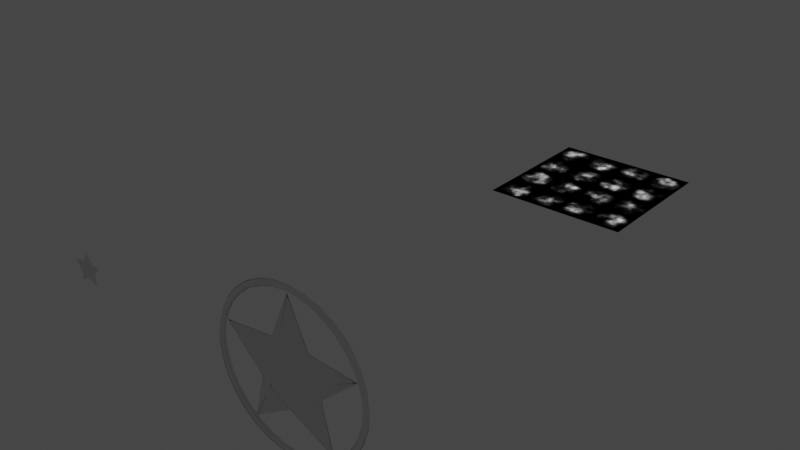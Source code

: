 # Source: Star_01.blend  (saved by Blender 2.81.16; exported with 4.5.12 LTS)
import bpy
from mathutils import Matrix  # noqa: F401  (used for matrix-valued properties, if any)

bpy.ops.wm.read_factory_settings(use_empty=True)
scene = bpy.context.scene
scene.name = 'Scene'

# ---- collections
col_collection = bpy.data.collections.new('Collection'); scene.collection.children.link(col_collection)
col_lp = bpy.data.collections.new('LP'); scene.collection.children.link(col_lp)

# ---- images (referenced by path relative to the original .blend; pixels are not part of the script)
import os
ASSET_DIR = os.environ.get("B2B_ASSET_DIR", "")  # directory of the original .blend (textures are referenced by path, not embedded)
HERE = os.path.dirname(os.path.abspath(__file__))  # packed textures are extracted next to this script under _unpacked/

def load_image(name, relpath, width, height, colorspace="sRGB"):
    """Load a texture the original file referenced (path relative to the .blend, or extracted next to this script)."""
    p = next((c for c in (os.path.join(HERE, relpath), os.path.join(ASSET_DIR, relpath)) if relpath and os.path.exists(c)), "")
    if p:
        img = bpy.data.images.load(p, check_existing=True)
        img.name = name
    else:  # same state as the original file: an image datablock whose file is absent (Cycles renders it pink)
        img = bpy.data.images.new(name, width, height)
        img.source = "FILE"
        img.filepath = "//" + (relpath or name)
    img.colorspace_settings.name = colorspace
    return img
img_star_normal = load_image('Star Normal', 'Star Normal.png', 1024, 1024, 'Non-Color')
img_smoke_alpha = load_image('Smoke Alpha', '', 2048, 2048, 'sRGB')

# ---- materials (node trees are filled in below, after node groups)
mat_star = bpy.data.materials.new('Star')
mat_smoke = bpy.data.materials.new('Smoke')
mat_smoke.surface_render_method = 'BLENDED'
mat_smoke.blend_method = 'BLEND'

# ---- material node trees
mat_star.use_nodes = True; mat_star.node_tree.nodes.clear()
_N = mat_star.node_tree.nodes; _L = mat_star.node_tree.links
n0 = _N.new('ShaderNodeOutputMaterial'); n0.name = 'Material Output'; n0.location = (300, 300)
n1 = _N.new('ShaderNodeNormalMap'); n1.name = 'Normal Map'; n1.location = (-214, 57)
n2 = _N.new('ShaderNodeBsdfPrincipled'); n2.name = 'Principled BSDF'; n2.location = (10, 300)
n2.distribution = 'GGX'
n2.subsurface_method = 'BURLEY'
n2.inputs[1].default_value = 1.0
n2.inputs[2].default_value = 0.1364
n2.inputs[3].default_value = 1.45
n2.inputs[27].default_value = (0.0, 0.0, 0.0, 1.0)
n2.inputs[28].default_value = 1.0
n3 = _N.new('ShaderNodeTexImage'); n3.name = 'Image Texture'; n3.location = (-567, 147)
n3.image = img_star_normal
_L.new(n2.outputs[0], n0.inputs[0])
_L.new(n3.outputs[0], n1.inputs[1])
n0.is_active_output = True
mat_smoke.use_nodes = True; mat_smoke.node_tree.nodes.clear()
_N = mat_smoke.node_tree.nodes; _L = mat_smoke.node_tree.links
n0 = _N.new('ShaderNodeTexNoise'); n0.name = 'Noise Texture'; n0.location = (-1602, 673)
n0.inputs[2].default_value = 20.0
n0.inputs[3].default_value = 8.0
n1 = _N.new('ShaderNodeTexNoise'); n1.name = 'Noise Texture.001'; n1.location = (-1583, 952)
n1.inputs[2].default_value = -8.0
n1.inputs[3].default_value = 16.0
n2 = _N.new('ShaderNodeGamma'); n2.name = 'Gamma'; n2.location = (-1363, 947)
n2.inputs[1].default_value = 4.12
n3 = _N.new('ShaderNodeBump'); n3.name = 'Bump'; n3.location = (582, 240)
n3.inputs[0].default_value = 0.25
n3.inputs[1].default_value = 1.0
n3.inputs[2].default_value = 1.0
n4 = _N.new('ShaderNodeOutputMaterial'); n4.name = 'Material Output'; n4.location = (1431, 408)
n5 = _N.new('ShaderNodeUVMap'); n5.name = 'UV Map.001'; n5.location = (-2971, 404)
n6 = _N.new('ShaderNodeMath'); n6.name = 'Math.002'; n6.location = (-2487, 278)
n6.operation = 'MULTIPLY'
n7 = _N.new('ShaderNodeMath'); n7.name = 'Math.003'; n7.location = (-2257, 289)
n7.operation = 'MODULO'
n7.inputs[1].default_value = 1.0
n8 = _N.new('ShaderNodeMath'); n8.name = 'Math'; n8.location = (-2492, 475)
n8.operation = 'MULTIPLY'
n9 = _N.new('ShaderNodeValue'); n9.name = 'Value'; n9.location = (-2830, 657)
n9.outputs[0].default_value = 4.0
n10 = _N.new('ShaderNodeSeparateColor'); n10.name = 'Separate RGB'; n10.location = (-2761, 430)
n11 = _N.new('ShaderNodeMapping'); n11.name = 'Mapping'; n11.location = (-1376, 381)
n11.vector_type = 'TEXTURE'
n11.inputs[1].default_value = (0.5, 0.5, 0.0)
n11.inputs[3].default_value = (0.5, 0.5, 1.0)
n12 = _N.new('ShaderNodeMath'); n12.name = 'Math.001'; n12.location = (-2263, 486)
n12.operation = 'MODULO'
n12.inputs[1].default_value = 1.0
n13 = _N.new('ShaderNodeCombineColor'); n13.name = 'Combine RGB'; n13.location = (-1880, 388)
n14 = _N.new('ShaderNodeBsdfPrincipled'); n14.name = 'Principled BSDF'; n14.location = (1088, 463)
n14.distribution = 'GGX'
n14.subsurface_method = 'BURLEY'
n14.inputs[2].default_value = 1.0
n14.inputs[3].default_value = 1.45
n14.inputs[27].default_value = (0.0, 0.0, 0.0, 1.0)
n14.inputs[28].default_value = 1.0
n15 = _N.new('ShaderNodeEmission'); n15.name = 'Emission Viewer'; n15.location = (1431, 448)
n15.label = 'Viewer'
n15.hide = True
n16 = _N.new('ShaderNodeTexGradient'); n16.name = 'Gradient Texture'; n16.location = (-1157, 386)
n16.gradient_type = 'QUADRATIC_SPHERE'
n17 = _N.new('ShaderNodeRGBCurve'); n17.name = 'RGB Curves'; n17.location = (-870, 931)
_c = n17.mapping.curves[3]
while len(_c.points) > 2: _c.points.remove(_c.points[-1])
_c.points[0].location = (0.0, 0.0); _c.points[0].handle_type = 'AUTO'
_c.points[1].location = (0.22727, 0.25); _c.points[1].handle_type = 'AUTO'
_p = _c.points.new(0.38182, 0.71875); _p.handle_type = 'AUTO'
_p = _c.points.new(1.0, 1.0); _p.handle_type = 'AUTO'
n17.mapping.update()
n18 = _N.new('ShaderNodeGamma'); n18.name = 'Gamma.002'; n18.location = (-937, 403)
n18.inputs[1].default_value = 0.51
n19 = _N.new('ShaderNodeMix'); n19.name = 'Mix'; n19.location = (-717, 578)
n19.data_type = 'RGBA'
n19.blend_type = 'MULTIPLY'
n19.inputs[0].default_value = 1.0
n20 = _N.new('ShaderNodeMix'); n20.name = 'Mix.001'; n20.location = (-448, 731)
n20.data_type = 'RGBA'
n20.blend_type = 'MULTIPLY'
n20.inputs[0].default_value = 1.0
n21 = _N.new('ShaderNodeGamma'); n21.name = 'Gamma.001'; n21.location = (-155, 692)
n21.inputs[1].default_value = 0.82
n22 = _N.new('NodeReroute'); n22.name = 'Reroute'; n22.location = (596, 585)
n22.width = 16
n23 = _N.new('ShaderNodeBrightContrast'); n23.name = 'Bright/Contrast.001'; n23.location = (27, 666)
n23.inputs[1].default_value = 1.34
n23.inputs[2].default_value = 2.7
n24 = _N.new('ShaderNodeValToRGB'); n24.name = 'ColorRamp'; n24.location = (268, 695)
n24.color_ramp.interpolation = 'B_SPLINE'
while len(n24.color_ramp.elements) > 1: n24.color_ramp.elements.remove(n24.color_ramp.elements[-1])
n24.color_ramp.elements[0].position = 0.1682; n24.color_ramp.elements[0].color = (0.0, 0.0, 0.0, 1.0)
_e = n24.color_ramp.elements.new(0.3955); _e.color = (1.0, 1.0, 1.0, 1.0)
n25 = _N.new('ShaderNodeTexImage'); n25.name = 'Image Texture'; n25.location = (250, -38)
n25.image = img_smoke_alpha
_L.new(n11.outputs[0], n16.inputs[0])
_L.new(n0.outputs[0], n19.inputs[6])
_L.new(n16.outputs[0], n18.inputs[0])
_L.new(n1.outputs[0], n2.inputs[0])
_L.new(n19.outputs[2], n20.inputs[6])
_L.new(n20.outputs[2], n21.inputs[0])
_L.new(n2.outputs[0], n17.inputs[1])
_L.new(n21.outputs[0], n23.inputs[0])
_L.new(n18.outputs[0], n19.inputs[7])
_L.new(n22.outputs[0], n3.inputs[3])
_L.new(n22.outputs[0], n14.inputs[4])
_L.new(n3.outputs[0], n14.inputs[5])
_L.new(n5.outputs[0], n10.inputs[0])
_L.new(n10.outputs[0], n8.inputs[0])
_L.new(n8.outputs[0], n12.inputs[0])
_L.new(n6.outputs[0], n7.inputs[0])
_L.new(n10.outputs[1], n6.inputs[0])
_L.new(n9.outputs[0], n8.inputs[1])
_L.new(n9.outputs[0], n6.inputs[1])
_L.new(n12.outputs[0], n13.inputs[0])
_L.new(n7.outputs[0], n13.inputs[1])
_L.new(n13.outputs[0], n11.inputs[0])
_L.new(n15.outputs[0], n4.inputs[0])
_L.new(n17.outputs[0], n20.inputs[7])
_L.new(n22.outputs[0], n15.inputs[0])
_L.new(n23.outputs[0], n24.inputs[0])
_L.new(n24.outputs[0], n22.inputs[0])
n4.is_active_output = True

# ---- world
world_world = bpy.data.worlds.new('World'); scene.world = world_world
world_world.use_nodes = True; world_world.node_tree.nodes.clear()
_N = world_world.node_tree.nodes; _L = world_world.node_tree.links
n0 = _N.new('ShaderNodeOutputWorld'); n0.name = 'World Output'; n0.location = (300, 300)
n1 = _N.new('ShaderNodeBackground'); n1.name = 'Background'; n1.location = (10, 300)
n1.inputs[0].default_value = (0.05088, 0.05088, 0.05088, 1.0)
_L.new(n1.outputs[0], n0.inputs[0])
n0.is_active_output = True
world_world.color = (0.05088, 0.05088, 0.05088)
world_world.use_sun_shadow = False
world_world.sun_shadow_jitter_overblur = 0.0

# ---- meshes
me_circle = bpy.data.meshes.new('Circle')
me_circle.from_pydata([(0.0, 1.0, 0.0), (-0.2687, 0.3698, 0.0), (-0.9511, 0.309, 0.0), (-0.4348, -0.1413, 0.0), (-0.5878, -0.809, 0.0), (2.055e-08, -0.4571, 0.0), (0.5878, -0.809, 0.0), (0.4348, -0.1413, 0.0), (0.9511, 0.309, 0.0), (0.2687, 0.3698, 0.0), (0.0, 1.49e-08, 0.3085)], [], [(7, 10, 6), (4, 10, 3), (1, 10, 0), (8, 10, 7), (5, 10, 4), (2, 10, 1), (9, 10, 8), (6, 10, 5), (3, 10, 2), (0, 10, 9)])
_uv = me_circle.uv_layers.new(name='UVMap')
_uv.uv.foreach_set('vector', [0.7217, 0.4328, 0.5, 0.5018, 0.7588, 0.1455, 0.2412, 0.1455, 0.5, 0.5018, 0.2783, 0.4328, 0.363, 0.6934, 0.5, 0.5018, 0.5, 0.9421, 0.9188, 0.6379, 0.5, 0.5018, 0.7217, 0.4328, 0.5, 0.2717, 0.5, 0.5018, 0.2412, 0.1455, 0.0812, 0.6379, 0.5, 0.5018, 0.363, 0.6934, 0.637, 0.6934, 0.5, 0.5018, 0.9188, 0.6379, 0.7588, 0.1455, 0.5, 0.5018, 0.5, 0.2717, 0.2783, 0.4328, 0.5, 0.5018, 0.0812, 0.6379, 0.5, 0.9421, 0.5, 0.5018, 0.637, 0.6934])
me_circle.materials.append(None)
me_circle.use_remesh_fix_poles = True
me_circle.use_remesh_preserve_attributes = False
me_circle.use_mirror_vertex_groups = False
me_circle.update()
me_circle_001 = bpy.data.meshes.new('Circle.001')
me_circle_001.from_pydata([(0.0, 1.0, 0.0), (-0.1951, 0.9808, 0.0), (-0.3827, 0.9239, 0.0), (-0.5556, 0.8315, 0.0), (-0.7071, 0.7071, 0.0), (-0.8315, 0.5556, 0.0), (-0.9239, 0.3827, 0.0), (-0.9808, 0.1951, 0.0), (-1.0, 7.55e-08, 0.0), (-0.9808, -0.1951, 0.0), (-0.9239, -0.3827, 0.0), (-0.8315, -0.5556, 0.0), (-0.7071, -0.7071, 0.0), (-0.5556, -0.8315, 0.0), (-0.3827, -0.9239, 0.0), (-0.1951, -0.9808, 0.0), (3.258e-07, -1.0, 0.0), (0.1951, -0.9808, 0.0), (0.3827, -0.9239, 0.0), (0.5556, -0.8315, 0.0), (0.7071, -0.7071, 0.0), (0.8315, -0.5556, 0.0), (0.9239, -0.3827, 0.0), (0.9808, -0.1951, 0.0), (1.0, 9.656e-07, 0.0), (0.9808, 0.1951, 0.0), (0.9239, 0.3827, 0.0), (0.8315, 0.5556, 0.0), (0.7071, 0.7071, 0.0), (0.5556, 0.8315, 0.0), (0.3827, 0.9239, 0.0), (0.1951, 0.9808, 0.0), (1.054e-08, 1.089, 0.0), (-0.2125, 1.068, 0.0), (-0.4168, 1.006, 0.0), (-0.6051, 0.9056, 0.0), (-0.7701, 0.7701, 0.0), (-0.9056, 0.6051, 0.0), (-1.006, 0.4168, 0.0), (-1.068, 0.2125, 0.0), (-1.089, 5.682e-08, 0.0), (-1.068, -0.2125, 0.0), (-1.006, -0.4168, 0.0), (-0.9056, -0.6051, 0.0), (-0.7701, -0.7701, 0.0), (-0.6051, -0.9056, 0.0), (-0.4168, -1.006, 0.0), (-0.2125, -1.068, 0.0), (3.654e-07, -1.089, 0.0), (0.2125, -1.068, 0.0), (0.4168, -1.006, 0.0), (0.6051, -0.9056, 0.0), (0.7701, -0.7701, 0.0), (0.9056, -0.6051, 0.0), (1.006, -0.4168, 0.0), (1.068, -0.2125, 0.0), (1.089, 1.026e-06, 0.0), (1.068, 0.2125, 0.0), (1.006, 0.4168, 0.0), (0.9056, 0.6051, 0.0), (0.7701, 0.7701, 0.0), (0.6051, 0.9056, 0.0), (0.4168, 1.006, 0.0), (0.2125, 1.068, 0.0), (-0.5803, -0.8685, 0.04486), (-0.3997, -0.9651, 0.04486), (5.272e-09, 1.045, 0.04486), (-0.2038, 1.025, 0.04486), (0.8685, 0.5803, 0.04486), (0.7386, 0.7386, 0.04486), (-0.2038, -1.025, 0.04486), (-0.3997, 0.9651, 0.04486), (0.5803, 0.8685, 0.04486), (3.456e-07, -1.045, 0.04486), (-0.5803, 0.8685, 0.04486), (0.3997, 0.9651, 0.04486), (0.2038, -1.025, 0.04486), (-0.7386, 0.7386, 0.04486), (0.2038, 1.025, 0.04486), (0.3997, -0.9651, 0.04486), (-0.8685, 0.5803, 0.04486), (0.5803, -0.8685, 0.04486), (-0.9651, 0.3997, 0.04486), (0.7386, -0.7386, 0.04486), (-1.025, 0.2038, 0.04486), (0.8685, -0.5803, 0.04486), (-1.045, 6.616e-08, 0.04486), (0.9651, -0.3997, 0.04486), (-1.025, -0.2038, 0.04486), (1.025, -0.2038, 0.04486), (-0.9651, -0.3997, 0.04486), (1.045, 9.959e-07, 0.04486), (-0.8685, -0.5803, 0.04486), (1.025, 0.2038, 0.04486), (-0.7386, -0.7386, 0.04486), (0.9651, 0.3997, 0.04486)], [], [(65, 64, 45, 46), (67, 66, 32, 33), (69, 68, 59, 60), (70, 65, 46, 47), (71, 67, 33, 34), (72, 69, 60, 61), (73, 70, 47, 48), (74, 71, 34, 35), (75, 72, 61, 62), (76, 73, 48, 49), (77, 74, 35, 36), (78, 75, 62, 63), (79, 76, 49, 50), (80, 77, 36, 37), (66, 78, 63, 32), (81, 79, 50, 51), (82, 80, 37, 38), (83, 81, 51, 52), (84, 82, 38, 39), (85, 83, 52, 53), (86, 84, 39, 40), (87, 85, 53, 54), (88, 86, 40, 41), (89, 87, 54, 55), (90, 88, 41, 42), (91, 89, 55, 56), (92, 90, 42, 43), (93, 91, 56, 57), (94, 92, 43, 44), (95, 93, 57, 58), (64, 94, 44, 45), (68, 95, 58, 59), (27, 26, 95, 68), (13, 12, 94, 64), (26, 25, 93, 95), (12, 11, 92, 94), (25, 24, 91, 93), (11, 10, 90, 92), (24, 23, 89, 91), (10, 9, 88, 90), (23, 22, 87, 89), (9, 8, 86, 88), (22, 21, 85, 87), (8, 7, 84, 86), (21, 20, 83, 85), (7, 6, 82, 84), (20, 19, 81, 83), (6, 5, 80, 82), (19, 18, 79, 81), (0, 31, 78, 66), (5, 4, 77, 80), (18, 17, 76, 79), (31, 30, 75, 78), (4, 3, 74, 77), (17, 16, 73, 76), (30, 29, 72, 75), (3, 2, 71, 74), (16, 15, 70, 73), (29, 28, 69, 72), (2, 1, 67, 71), (15, 14, 65, 70), (28, 27, 68, 69), (1, 0, 66, 67), (14, 13, 64, 65)])
me_circle_001.polygons.foreach_set('use_smooth', [True] * 64)
_uv = me_circle_001.uv_layers.new(name='UVMap')
_uv.uv.foreach_set('vector', [0.3165, 0.05696, 0.2336, 0.1013, 0.2222, 0.08427, 0.3087, 0.03806, 0.4064, 0.9703, 0.5, 0.9795, 0.5, 1.0, 0.4025, 0.9904, 0.8391, 0.8391, 0.8987, 0.7664, 0.9157, 0.7778, 0.8536, 0.8536, 0.4064, 0.02968, 0.3165, 0.05696, 0.3087, 0.03806, 0.4025, 0.009607, 0.3165, 0.943, 0.4064, 0.9703, 0.4025, 0.9904, 0.3087, 0.9619, 0.7664, 0.8987, 0.8391, 0.8391, 0.8536, 0.8536, 0.7778, 0.9157, 0.5, 0.02046, 0.4064, 0.02968, 0.4025, 0.009607, 0.5, 0.0, 0.2336, 0.8987, 0.3165, 0.943, 0.3087, 0.9619, 0.2222, 0.9157, 0.6835, 0.943, 0.7664, 0.8987, 0.7778, 0.9157, 0.6913, 0.9619, 0.5936, 0.02968, 0.5, 0.02046, 0.5, 0.0, 0.5975, 0.009607, 0.1609, 0.8391, 0.2336, 0.8987, 0.2222, 0.9157, 0.1464, 0.8536, 0.5936, 0.9703, 0.6835, 0.943, 0.6913, 0.9619, 0.5975, 0.9904, 0.6835, 0.05696, 0.5936, 0.02968, 0.5975, 0.009607, 0.6913, 0.03806, 0.1013, 0.7664, 0.1609, 0.8391, 0.1464, 0.8536, 0.08427, 0.7778, 0.5, 0.9795, 0.5936, 0.9703, 0.5975, 0.9904, 0.5, 1.0, 0.7664, 0.1013, 0.6835, 0.05696, 0.6913, 0.03806, 0.7778, 0.08427, 0.05696, 0.6835, 0.1013, 0.7664, 0.08427, 0.7778, 0.03806, 0.6913, 0.8391, 0.1609, 0.7664, 0.1013, 0.7778, 0.08427, 0.8536, 0.1464, 0.02968, 0.5936, 0.05696, 0.6835, 0.03806, 0.6913, 0.009607, 0.5975, 0.8987, 0.2336, 0.8391, 0.1609, 0.8536, 0.1464, 0.9157, 0.2222, 0.02046, 0.5, 0.02968, 0.5936, 0.009607, 0.5975, 0.0, 0.5, 0.943, 0.3165, 0.8987, 0.2336, 0.9157, 0.2222, 0.9619, 0.3087, 0.02968, 0.4064, 0.02046, 0.5, 0.0, 0.5, 0.009607, 0.4025, 0.9703, 0.4064, 0.943, 0.3165, 0.9619, 0.3087, 0.9904, 0.4025, 0.05696, 0.3165, 0.02968, 0.4064, 0.009607, 0.4025, 0.03806, 0.3087, 0.9795, 0.5, 0.9703, 0.4064, 0.9904, 0.4025, 1.0, 0.5, 0.1013, 0.2336, 0.05696, 0.3165, 0.03806, 0.3087, 0.08427, 0.2222, 0.9703, 0.5936, 0.9795, 0.5, 1.0, 0.5, 0.9904, 0.5975, 0.1609, 0.1609, 0.1013, 0.2336, 0.08427, 0.2222, 0.1464, 0.1464, 0.943, 0.6835, 0.9703, 0.5936, 0.9904, 0.5975, 0.9619, 0.6913, 0.2336, 0.1013, 0.1609, 0.1609, 0.1464, 0.1464, 0.2222, 0.08427, 0.8987, 0.7664, 0.943, 0.6835, 0.9619, 0.6913, 0.9157, 0.7778, 0.8817, 0.755, 0.9241, 0.6757, 0.943, 0.6835, 0.8987, 0.7664, 0.245, 0.1183, 0.1754, 0.1754, 0.1609, 0.1609, 0.2336, 0.1013, 0.9241, 0.6757, 0.9503, 0.5896, 0.9703, 0.5936, 0.943, 0.6835, 0.1754, 0.1754, 0.1183, 0.245, 0.1013, 0.2336, 0.1609, 0.1609, 0.9503, 0.5896, 0.9591, 0.5, 0.9795, 0.5, 0.9703, 0.5936, 0.1183, 0.245, 0.07587, 0.3243, 0.05696, 0.3165, 0.1013, 0.2336, 0.9591, 0.5, 0.9503, 0.4104, 0.9703, 0.4064, 0.9795, 0.5, 0.07587, 0.3243, 0.04975, 0.4104, 0.02968, 0.4064, 0.05696, 0.3165, 0.9503, 0.4104, 0.9241, 0.3243, 0.943, 0.3165, 0.9703, 0.4064, 0.04975, 0.4104, 0.04092, 0.5, 0.02046, 0.5, 0.02968, 0.4064, 0.9241, 0.3243, 0.8817, 0.245, 0.8987, 0.2336, 0.943, 0.3165, 0.04092, 0.5, 0.04975, 0.5896, 0.02968, 0.5936, 0.02046, 0.5, 0.8817, 0.245, 0.8246, 0.1754, 0.8391, 0.1609, 0.8987, 0.2336, 0.04975, 0.5896, 0.07587, 0.6757, 0.05696, 0.6835, 0.02968, 0.5936, 0.8246, 0.1754, 0.755, 0.1183, 0.7664, 0.1013, 0.8391, 0.1609, 0.07587, 0.6757, 0.1183, 0.755, 0.1013, 0.7664, 0.05696, 0.6835, 0.755, 0.1183, 0.6757, 0.07587, 0.6835, 0.05696, 0.7664, 0.1013, 0.5, 0.9591, 0.5896, 0.9503, 0.5936, 0.9703, 0.5, 0.9795, 0.1183, 0.755, 0.1754, 0.8246, 0.1609, 0.8391, 0.1013, 0.7664, 0.6757, 0.07587, 0.5896, 0.04975, 0.5936, 0.02968, 0.6835, 0.05696, 0.5896, 0.9503, 0.6757, 0.9241, 0.6835, 0.943, 0.5936, 0.9703, 0.1754, 0.8246, 0.245, 0.8817, 0.2336, 0.8987, 0.1609, 0.8391, 0.5896, 0.04975, 0.5, 0.04092, 0.5, 0.02046, 0.5936, 0.02968, 0.6757, 0.9241, 0.755, 0.8817, 0.7664, 0.8987, 0.6835, 0.943, 0.245, 0.8817, 0.3243, 0.9241, 0.3165, 0.943, 0.2336, 0.8987, 0.5, 0.04092, 0.4104, 0.04975, 0.4064, 0.02968, 0.5, 0.02046, 0.755, 0.8817, 0.8246, 0.8246, 0.8391, 0.8391, 0.7664, 0.8987, 0.3243, 0.9241, 0.4104, 0.9503, 0.4064, 0.9703, 0.3165, 0.943, 0.4104, 0.04975, 0.3243, 0.07587, 0.3165, 0.05696, 0.4064, 0.02968, 0.8246, 0.8246, 0.8817, 0.755, 0.8987, 0.7664, 0.8391, 0.8391, 0.4104, 0.9503, 0.5, 0.9591, 0.5, 0.9795, 0.4064, 0.9703, 0.3243, 0.07587, 0.245, 0.1183, 0.2336, 0.1013, 0.3165, 0.05696])
me_circle_001.materials.append(None)
me_circle_001.use_remesh_fix_poles = True
me_circle_001.use_remesh_preserve_attributes = False
me_circle_001.use_mirror_vertex_groups = False
me_circle_001.update()
me_circle_003 = bpy.data.meshes.new('Circle.003')
me_circle_003.from_pydata([(-3.372e-11, 1.487e-08, 0.3043), (-3.372e-11, 0.9864, -7.299e-18), (-0.265, 0.3648, -7.299e-18), (-0.9381, 0.3048, -7.299e-18), (-0.4289, -0.1393, -7.299e-18), (-0.5798, -0.798, -7.299e-18), (2.024e-08, -0.4509, -7.299e-18), (0.5798, -0.798, -7.299e-18), (0.4289, -0.1393, -7.299e-18), (0.9381, 0.3048, -7.299e-18), (0.265, 0.3648, -7.299e-18), (-3.372e-11, 1.487e-08, -0.3043)], [], [(8, 0, 7), (5, 0, 4), (2, 0, 1), (9, 0, 8), (6, 0, 5), (3, 0, 2), (10, 0, 9), (7, 0, 6), (4, 0, 3), (1, 0, 10), (8, 7, 11), (5, 4, 11), (2, 1, 11), (9, 8, 11), (6, 5, 11), (3, 2, 11), (10, 9, 11), (7, 6, 11), (4, 3, 11), (1, 10, 11)])
me_circle_003.polygons.foreach_set('use_smooth', [True] * 20)
_uv = me_circle_003.uv_layers.new(name='UVMap')
_uv.uv.foreach_set('vector', [0.7217, 0.4328, 0.5, 0.5018, 0.7588, 0.1455, 0.2412, 0.1455, 0.5, 0.5018, 0.2783, 0.4328, 0.363, 0.6934, 0.5, 0.5018, 0.5, 0.9421, 0.9188, 0.6379, 0.5, 0.5018, 0.7217, 0.4328, 0.5, 0.2717, 0.5, 0.5018, 0.2412, 0.1455, 0.0812, 0.6379, 0.5, 0.5018, 0.363, 0.6934, 0.637, 0.6934, 0.5, 0.5018, 0.9188, 0.6379, 0.7588, 0.1455, 0.5, 0.5018, 0.5, 0.2717, 0.2783, 0.4328, 0.5, 0.5018, 0.0812, 0.6379, 0.5, 0.9421, 0.5, 0.5018, 0.637, 0.6934, 0.7217, 0.4328, 0.7588, 0.1455, 0.5, 0.5018, 0.2412, 0.1455, 0.2783, 0.4328, 0.5, 0.5018, 0.363, 0.6934, 0.5, 0.9421, 0.5, 0.5018, 0.9188, 0.6379, 0.7217, 0.4328, 0.5, 0.5018, 0.5, 0.2717, 0.2412, 0.1455, 0.5, 0.5018, 0.0812, 0.6379, 0.363, 0.6934, 0.5, 0.5018, 0.637, 0.6934, 0.9188, 0.6379, 0.5, 0.5018, 0.7588, 0.1455, 0.5, 0.2717, 0.5, 0.5018, 0.2783, 0.4328, 0.0812, 0.6379, 0.5, 0.5018, 0.5, 0.9421, 0.637, 0.6934, 0.5, 0.5018])
me_circle_003.materials.append(mat_star)
me_circle_003.use_remesh_fix_poles = True
me_circle_003.use_remesh_preserve_attributes = False
me_circle_003.use_mirror_vertex_groups = False
me_circle_003.update()
me_circle_004 = bpy.data.meshes.new('Circle.004')
me_circle_004.from_pydata([(-0.5803, -0.8685, 0.04486), (-0.3997, -0.9651, 0.04486), (5.272e-09, 1.045, 0.04486), (-0.2038, 1.025, 0.04486), (0.8685, 0.5803, 0.04486), (0.7386, 0.7386, 0.04486), (-0.2038, -1.025, 0.04486), (-0.3997, 0.9651, 0.04486), (0.5803, 0.8685, 0.04486), (3.456e-07, -1.045, 0.04486), (-0.5803, 0.8685, 0.04486), (0.3997, 0.9651, 0.04486), (0.2038, -1.025, 0.04486), (-0.7386, 0.7386, 0.04486), (0.2038, 1.025, 0.04486), (0.3997, -0.9651, 0.04486), (-0.8685, 0.5803, 0.04486), (0.5803, -0.8685, 0.04486), (-0.9651, 0.3997, 0.04486), (0.7386, -0.7386, 0.04486), (-1.025, 0.2038, 0.04486), (0.8685, -0.5803, 0.04486), (-1.045, 6.616e-08, 0.04486), (0.9651, -0.3997, 0.04486), (-1.025, -0.2038, 0.04486), (1.025, -0.2038, 0.04486), (-0.9651, -0.3997, 0.04486), (1.045, 9.959e-07, 0.04486), (-0.8685, -0.5803, 0.04486), (1.025, 0.2038, 0.04486), (-0.7386, -0.7386, 0.04486), (0.9651, 0.3997, 0.04486), (0.0, 1.0, 0.0), (-0.1951, 0.9808, 0.0), (-0.3827, 0.9239, 0.0), (-0.5556, 0.8315, 0.0), (-0.7071, 0.7071, 0.0), (-0.8315, 0.5556, 0.0), (-0.9239, 0.3827, 0.0), (-0.9808, 0.1951, 0.0), (-1.0, 7.55e-08, 0.0), (-0.9808, -0.1951, 0.0), (-0.9239, -0.3827, 0.0), (-0.8315, -0.5556, 0.0), (-0.7071, -0.7071, 0.0), (-0.5556, -0.8315, 0.0), (-0.3827, -0.9239, 0.0), (-0.1951, -0.9808, 0.0), (3.258e-07, -1.0, 0.0), (0.1951, -0.9808, 0.0), (0.3827, -0.9239, 0.0), (0.5556, -0.8315, 0.0), (0.7071, -0.7071, 0.0), (0.8315, -0.5556, 0.0), (0.9239, -0.3827, 0.0), (0.9808, -0.1951, 0.0), (1.0, 9.656e-07, 0.0), (0.9808, 0.1951, 0.0), (0.9239, 0.3827, 0.0), (0.8315, 0.5556, 0.0), (0.7071, 0.7071, 0.0), (0.5556, 0.8315, 0.0), (0.3827, 0.9239, 0.0), (0.1951, 0.9808, 0.0), (1.054e-08, 1.089, 0.0), (-0.2125, 1.068, 0.0), (-0.4168, 1.006, 0.0), (-0.6051, 0.9056, 0.0), (-0.7701, 0.7701, 0.0), (-0.9056, 0.6051, 0.0), (-1.006, 0.4168, 0.0), (-1.068, 0.2125, 0.0), (-1.089, 5.682e-08, 0.0), (-1.068, -0.2125, 0.0), (-1.006, -0.4168, 0.0), (-0.9056, -0.6051, 0.0), (-0.7701, -0.7701, 0.0), (-0.6051, -0.9056, 0.0), (-0.4168, -1.006, 0.0), (-0.2125, -1.068, 0.0), (3.654e-07, -1.089, 0.0), (0.2125, -1.068, 0.0), (0.4168, -1.006, 0.0), (0.6051, -0.9056, 0.0), (0.7701, -0.7701, 0.0), (0.9056, -0.6051, 0.0), (1.006, -0.4168, 0.0), (1.068, -0.2125, 0.0), (1.089, 1.026e-06, 0.0), (1.068, 0.2125, 0.0), (1.006, 0.4168, 0.0), (0.9056, 0.6051, 0.0), (0.7701, 0.7701, 0.0), (0.6051, 0.9056, 0.0), (0.4168, 1.006, 0.0), (0.2125, 1.068, 0.0), (-0.5803, -0.8685, -0.04486), (-0.3997, -0.9651, -0.04486), (5.272e-09, 1.045, -0.04486), (-0.2038, 1.025, -0.04486), (0.8685, 0.5803, -0.04486), (0.7386, 0.7386, -0.04486), (-0.2038, -1.025, -0.04486), (-0.3997, 0.9651, -0.04486), (0.5803, 0.8685, -0.04486), (3.456e-07, -1.045, -0.04486), (-0.5803, 0.8685, -0.04486), (0.3997, 0.9651, -0.04486), (0.2038, -1.025, -0.04486), (-0.7386, 0.7386, -0.04486), (0.2038, 1.025, -0.04486), (0.3997, -0.9651, -0.04486), (-0.8685, 0.5803, -0.04486), (0.5803, -0.8685, -0.04486), (-0.9651, 0.3997, -0.04486), (0.7386, -0.7386, -0.04486), (-1.025, 0.2038, -0.04486), (0.8685, -0.5803, -0.04486), (-1.045, 6.616e-08, -0.04486), (0.9651, -0.3997, -0.04486), (-1.025, -0.2038, -0.04486), (1.025, -0.2038, -0.04486), (-0.9651, -0.3997, -0.04486), (1.045, 9.959e-07, -0.04486), (-0.8685, -0.5803, -0.04486), (1.025, 0.2038, -0.04486), (-0.7386, -0.7386, -0.04486), (0.9651, 0.3997, -0.04486)], [], [(1, 0, 77, 78), (3, 2, 64, 65), (5, 4, 91, 92), (6, 1, 78, 79), (7, 3, 65, 66), (8, 5, 92, 93), (9, 6, 79, 80), (10, 7, 66, 67), (11, 8, 93, 94), (12, 9, 80, 81), (13, 10, 67, 68), (14, 11, 94, 95), (15, 12, 81, 82), (16, 13, 68, 69), (2, 14, 95, 64), (17, 15, 82, 83), (18, 16, 69, 70), (19, 17, 83, 84), (20, 18, 70, 71), (21, 19, 84, 85), (22, 20, 71, 72), (23, 21, 85, 86), (24, 22, 72, 73), (25, 23, 86, 87), (26, 24, 73, 74), (27, 25, 87, 88), (28, 26, 74, 75), (29, 27, 88, 89), (30, 28, 75, 76), (31, 29, 89, 90), (0, 30, 76, 77), (4, 31, 90, 91), (59, 58, 31, 4), (45, 44, 30, 0), (58, 57, 29, 31), (44, 43, 28, 30), (57, 56, 27, 29), (43, 42, 26, 28), (56, 55, 25, 27), (42, 41, 24, 26), (55, 54, 23, 25), (41, 40, 22, 24), (54, 53, 21, 23), (40, 39, 20, 22), (53, 52, 19, 21), (39, 38, 18, 20), (52, 51, 17, 19), (38, 37, 16, 18), (51, 50, 15, 17), (32, 63, 14, 2), (37, 36, 13, 16), (50, 49, 12, 15), (63, 62, 11, 14), (36, 35, 10, 13), (49, 48, 9, 12), (62, 61, 8, 11), (35, 34, 7, 10), (48, 47, 6, 9), (61, 60, 5, 8), (34, 33, 3, 7), (47, 46, 1, 6), (60, 59, 4, 5), (33, 32, 2, 3), (46, 45, 0, 1), (97, 78, 77, 96), (99, 65, 64, 98), (101, 92, 91, 100), (102, 79, 78, 97), (103, 66, 65, 99), (104, 93, 92, 101), (105, 80, 79, 102), (106, 67, 66, 103), (107, 94, 93, 104), (108, 81, 80, 105), (109, 68, 67, 106), (110, 95, 94, 107), (111, 82, 81, 108), (112, 69, 68, 109), (98, 64, 95, 110), (113, 83, 82, 111), (114, 70, 69, 112), (115, 84, 83, 113), (116, 71, 70, 114), (117, 85, 84, 115), (118, 72, 71, 116), (119, 86, 85, 117), (120, 73, 72, 118), (121, 87, 86, 119), (122, 74, 73, 120), (123, 88, 87, 121), (124, 75, 74, 122), (125, 89, 88, 123), (126, 76, 75, 124), (127, 90, 89, 125), (96, 77, 76, 126), (100, 91, 90, 127), (59, 100, 127, 58), (45, 96, 126, 44), (58, 127, 125, 57), (44, 126, 124, 43), (57, 125, 123, 56), (43, 124, 122, 42), (56, 123, 121, 55), (42, 122, 120, 41), (55, 121, 119, 54), (41, 120, 118, 40), (54, 119, 117, 53), (40, 118, 116, 39), (53, 117, 115, 52), (39, 116, 114, 38), (52, 115, 113, 51), (38, 114, 112, 37), (51, 113, 111, 50), (32, 98, 110, 63), (37, 112, 109, 36), (50, 111, 108, 49), (63, 110, 107, 62), (36, 109, 106, 35), (49, 108, 105, 48), (62, 107, 104, 61), (35, 106, 103, 34), (48, 105, 102, 47), (61, 104, 101, 60), (34, 103, 99, 33), (47, 102, 97, 46), (60, 101, 100, 59), (33, 99, 98, 32), (46, 97, 96, 45)])
me_circle_004.polygons.foreach_set('use_smooth', [True] * 128)
_uv = me_circle_004.uv_layers.new(name='UVMap')
_uv.uv.foreach_set('vector', [0.3165, 0.05696, 0.2336, 0.1013, 0.2222, 0.08427, 0.3087, 0.03806, 0.4064, 0.9703, 0.5, 0.9795, 0.5, 1.0, 0.4025, 0.9904, 0.8391, 0.8391, 0.8987, 0.7664, 0.9157, 0.7778, 0.8536, 0.8536, 0.4064, 0.02968, 0.3165, 0.05696, 0.3087, 0.03806, 0.4025, 0.009607, 0.3165, 0.943, 0.4064, 0.9703, 0.4025, 0.9904, 0.3087, 0.9619, 0.7664, 0.8987, 0.8391, 0.8391, 0.8536, 0.8536, 0.7778, 0.9157, 0.5, 0.02046, 0.4064, 0.02968, 0.4025, 0.009607, 0.5, 0.0, 0.2336, 0.8987, 0.3165, 0.943, 0.3087, 0.9619, 0.2222, 0.9157, 0.6835, 0.943, 0.7664, 0.8987, 0.7778, 0.9157, 0.6913, 0.9619, 0.5936, 0.02968, 0.5, 0.02046, 0.5, 0.0, 0.5975, 0.009607, 0.1609, 0.8391, 0.2336, 0.8987, 0.2222, 0.9157, 0.1464, 0.8536, 0.5936, 0.9703, 0.6835, 0.943, 0.6913, 0.9619, 0.5975, 0.9904, 0.6835, 0.05696, 0.5936, 0.02968, 0.5975, 0.009607, 0.6913, 0.03806, 0.1013, 0.7664, 0.1609, 0.8391, 0.1464, 0.8536, 0.08427, 0.7778, 0.5, 0.9795, 0.5936, 0.9703, 0.5975, 0.9904, 0.5, 1.0, 0.7664, 0.1013, 0.6835, 0.05696, 0.6913, 0.03806, 0.7778, 0.08427, 0.05696, 0.6835, 0.1013, 0.7664, 0.08427, 0.7778, 0.03806, 0.6913, 0.8391, 0.1609, 0.7664, 0.1013, 0.7778, 0.08427, 0.8536, 0.1464, 0.02968, 0.5936, 0.05696, 0.6835, 0.03806, 0.6913, 0.009607, 0.5975, 0.8987, 0.2336, 0.8391, 0.1609, 0.8536, 0.1464, 0.9157, 0.2222, 0.02046, 0.5, 0.02968, 0.5936, 0.009607, 0.5975, 0.0, 0.5, 0.943, 0.3165, 0.8987, 0.2336, 0.9157, 0.2222, 0.9619, 0.3087, 0.02968, 0.4064, 0.02046, 0.5, 0.0, 0.5, 0.009607, 0.4025, 0.9703, 0.4064, 0.943, 0.3165, 0.9619, 0.3087, 0.9904, 0.4025, 0.05696, 0.3165, 0.02968, 0.4064, 0.009607, 0.4025, 0.03806, 0.3087, 0.9795, 0.5, 0.9703, 0.4064, 0.9904, 0.4025, 1.0, 0.5, 0.1013, 0.2336, 0.05696, 0.3165, 0.03806, 0.3087, 0.08427, 0.2222, 0.9703, 0.5936, 0.9795, 0.5, 1.0, 0.5, 0.9904, 0.5975, 0.1609, 0.1609, 0.1013, 0.2336, 0.08427, 0.2222, 0.1464, 0.1464, 0.943, 0.6835, 0.9703, 0.5936, 0.9904, 0.5975, 0.9619, 0.6913, 0.2336, 0.1013, 0.1609, 0.1609, 0.1464, 0.1464, 0.2222, 0.08427, 0.8987, 0.7664, 0.943, 0.6835, 0.9619, 0.6913, 0.9157, 0.7778, 0.8817, 0.755, 0.9241, 0.6757, 0.943, 0.6835, 0.8987, 0.7664, 0.245, 0.1183, 0.1754, 0.1754, 0.1609, 0.1609, 0.2336, 0.1013, 0.9241, 0.6757, 0.9503, 0.5896, 0.9703, 0.5936, 0.943, 0.6835, 0.1754, 0.1754, 0.1183, 0.245, 0.1013, 0.2336, 0.1609, 0.1609, 0.9503, 0.5896, 0.9591, 0.5, 0.9795, 0.5, 0.9703, 0.5936, 0.1183, 0.245, 0.07587, 0.3243, 0.05696, 0.3165, 0.1013, 0.2336, 0.9591, 0.5, 0.9503, 0.4104, 0.9703, 0.4064, 0.9795, 0.5, 0.07587, 0.3243, 0.04975, 0.4104, 0.02968, 0.4064, 0.05696, 0.3165, 0.9503, 0.4104, 0.9241, 0.3243, 0.943, 0.3165, 0.9703, 0.4064, 0.04975, 0.4104, 0.04092, 0.5, 0.02046, 0.5, 0.02968, 0.4064, 0.9241, 0.3243, 0.8817, 0.245, 0.8987, 0.2336, 0.943, 0.3165, 0.04092, 0.5, 0.04975, 0.5896, 0.02968, 0.5936, 0.02046, 0.5, 0.8817, 0.245, 0.8246, 0.1754, 0.8391, 0.1609, 0.8987, 0.2336, 0.04975, 0.5896, 0.07587, 0.6757, 0.05696, 0.6835, 0.02968, 0.5936, 0.8246, 0.1754, 0.755, 0.1183, 0.7664, 0.1013, 0.8391, 0.1609, 0.07587, 0.6757, 0.1183, 0.755, 0.1013, 0.7664, 0.05696, 0.6835, 0.755, 0.1183, 0.6757, 0.07587, 0.6835, 0.05696, 0.7664, 0.1013, 0.5, 0.9591, 0.5896, 0.9503, 0.5936, 0.9703, 0.5, 0.9795, 0.1183, 0.755, 0.1754, 0.8246, 0.1609, 0.8391, 0.1013, 0.7664, 0.6757, 0.07587, 0.5896, 0.04975, 0.5936, 0.02968, 0.6835, 0.05696, 0.5896, 0.9503, 0.6757, 0.9241, 0.6835, 0.943, 0.5936, 0.9703, 0.1754, 0.8246, 0.245, 0.8817, 0.2336, 0.8987, 0.1609, 0.8391, 0.5896, 0.04975, 0.5, 0.04092, 0.5, 0.02046, 0.5936, 0.02968, 0.6757, 0.9241, 0.755, 0.8817, 0.7664, 0.8987, 0.6835, 0.943, 0.245, 0.8817, 0.3243, 0.9241, 0.3165, 0.943, 0.2336, 0.8987, 0.5, 0.04092, 0.4104, 0.04975, 0.4064, 0.02968, 0.5, 0.02046, 0.755, 0.8817, 0.8246, 0.8246, 0.8391, 0.8391, 0.7664, 0.8987, 0.3243, 0.9241, 0.4104, 0.9503, 0.4064, 0.9703, 0.3165, 0.943, 0.4104, 0.04975, 0.3243, 0.07587, 0.3165, 0.05696, 0.4064, 0.02968, 0.8246, 0.8246, 0.8817, 0.755, 0.8987, 0.7664, 0.8391, 0.8391, 0.4104, 0.9503, 0.5, 0.9591, 0.5, 0.9795, 0.4064, 0.9703, 0.3243, 0.07587, 0.245, 0.1183, 0.2336, 0.1013, 0.3165, 0.05696, 0.3165, 0.05696, 0.3087, 0.03806, 0.2222, 0.08427, 0.2336, 0.1013, 0.4064, 0.9703, 0.4025, 0.9904, 0.5, 1.0, 0.5, 0.9795, 0.8391, 0.8391, 0.8536, 0.8536, 0.9157, 0.7778, 0.8987, 0.7664, 0.4064, 0.02968, 0.4025, 0.009607, 0.3087, 0.03806, 0.3165, 0.05696, 0.3165, 0.943, 0.3087, 0.9619, 0.4025, 0.9904, 0.4064, 0.9703, 0.7664, 0.8987, 0.7778, 0.9157, 0.8536, 0.8536, 0.8391, 0.8391, 0.5, 0.02046, 0.5, 0.0, 0.4025, 0.009607, 0.4064, 0.02968, 0.2336, 0.8987, 0.2222, 0.9157, 0.3087, 0.9619, 0.3165, 0.943, 0.6835, 0.943, 0.6913, 0.9619, 0.7778, 0.9157, 0.7664, 0.8987, 0.5936, 0.02968, 0.5975, 0.009607, 0.5, 0.0, 0.5, 0.02046, 0.1609, 0.8391, 0.1464, 0.8536, 0.2222, 0.9157, 0.2336, 0.8987, 0.5936, 0.9703, 0.5975, 0.9904, 0.6913, 0.9619, 0.6835, 0.943, 0.6835, 0.05696, 0.6913, 0.03806, 0.5975, 0.009607, 0.5936, 0.02968, 0.1013, 0.7664, 0.08427, 0.7778, 0.1464, 0.8536, 0.1609, 0.8391, 0.5, 0.9795, 0.5, 1.0, 0.5975, 0.9904, 0.5936, 0.9703, 0.7664, 0.1013, 0.7778, 0.08427, 0.6913, 0.03806, 0.6835, 0.05696, 0.05696, 0.6835, 0.03806, 0.6913, 0.08427, 0.7778, 0.1013, 0.7664, 0.8391, 0.1609, 0.8536, 0.1464, 0.7778, 0.08427, 0.7664, 0.1013, 0.02968, 0.5936, 0.009607, 0.5975, 0.03806, 0.6913, 0.05696, 0.6835, 0.8987, 0.2336, 0.9157, 0.2222, 0.8536, 0.1464, 0.8391, 0.1609, 0.02046, 0.5, 0.0, 0.5, 0.009607, 0.5975, 0.02968, 0.5936, 0.943, 0.3165, 0.9619, 0.3087, 0.9157, 0.2222, 0.8987, 0.2336, 0.02968, 0.4064, 0.009607, 0.4025, 0.0, 0.5, 0.02046, 0.5, 0.9703, 0.4064, 0.9904, 0.4025, 0.9619, 0.3087, 0.943, 0.3165, 0.05696, 0.3165, 0.03806, 0.3087, 0.009607, 0.4025, 0.02968, 0.4064, 0.9795, 0.5, 1.0, 0.5, 0.9904, 0.4025, 0.9703, 0.4064, 0.1013, 0.2336, 0.08427, 0.2222, 0.03806, 0.3087, 0.05696, 0.3165, 0.9703, 0.5936, 0.9904, 0.5975, 1.0, 0.5, 0.9795, 0.5, 0.1609, 0.1609, 0.1464, 0.1464, 0.08427, 0.2222, 0.1013, 0.2336, 0.943, 0.6835, 0.9619, 0.6913, 0.9904, 0.5975, 0.9703, 0.5936, 0.2336, 0.1013, 0.2222, 0.08427, 0.1464, 0.1464, 0.1609, 0.1609, 0.8987, 0.7664, 0.9157, 0.7778, 0.9619, 0.6913, 0.943, 0.6835, 0.8817, 0.755, 0.8987, 0.7664, 0.943, 0.6835, 0.9241, 0.6757, 0.245, 0.1183, 0.2336, 0.1013, 0.1609, 0.1609, 0.1754, 0.1754, 0.9241, 0.6757, 0.943, 0.6835, 0.9703, 0.5936, 0.9503, 0.5896, 0.1754, 0.1754, 0.1609, 0.1609, 0.1013, 0.2336, 0.1183, 0.245, 0.9503, 0.5896, 0.9703, 0.5936, 0.9795, 0.5, 0.9591, 0.5, 0.1183, 0.245, 0.1013, 0.2336, 0.05696, 0.3165, 0.07587, 0.3243, 0.9591, 0.5, 0.9795, 0.5, 0.9703, 0.4064, 0.9503, 0.4104, 0.07587, 0.3243, 0.05696, 0.3165, 0.02968, 0.4064, 0.04975, 0.4104, 0.9503, 0.4104, 0.9703, 0.4064, 0.943, 0.3165, 0.9241, 0.3243, 0.04975, 0.4104, 0.02968, 0.4064, 0.02046, 0.5, 0.04092, 0.5, 0.9241, 0.3243, 0.943, 0.3165, 0.8987, 0.2336, 0.8817, 0.245, 0.04092, 0.5, 0.02046, 0.5, 0.02968, 0.5936, 0.04975, 0.5896, 0.8817, 0.245, 0.8987, 0.2336, 0.8391, 0.1609, 0.8246, 0.1754, 0.04975, 0.5896, 0.02968, 0.5936, 0.05696, 0.6835, 0.07587, 0.6757, 0.8246, 0.1754, 0.8391, 0.1609, 0.7664, 0.1013, 0.755, 0.1183, 0.07587, 0.6757, 0.05696, 0.6835, 0.1013, 0.7664, 0.1183, 0.755, 0.755, 0.1183, 0.7664, 0.1013, 0.6835, 0.05696, 0.6757, 0.07587, 0.5, 0.9591, 0.5, 0.9795, 0.5936, 0.9703, 0.5896, 0.9503, 0.1183, 0.755, 0.1013, 0.7664, 0.1609, 0.8391, 0.1754, 0.8246, 0.6757, 0.07587, 0.6835, 0.05696, 0.5936, 0.02968, 0.5896, 0.04975, 0.5896, 0.9503, 0.5936, 0.9703, 0.6835, 0.943, 0.6757, 0.9241, 0.1754, 0.8246, 0.1609, 0.8391, 0.2336, 0.8987, 0.245, 0.8817, 0.5896, 0.04975, 0.5936, 0.02968, 0.5, 0.02046, 0.5, 0.04092, 0.6757, 0.9241, 0.6835, 0.943, 0.7664, 0.8987, 0.755, 0.8817, 0.245, 0.8817, 0.2336, 0.8987, 0.3165, 0.943, 0.3243, 0.9241, 0.5, 0.04092, 0.5, 0.02046, 0.4064, 0.02968, 0.4104, 0.04975, 0.755, 0.8817, 0.7664, 0.8987, 0.8391, 0.8391, 0.8246, 0.8246, 0.3243, 0.9241, 0.3165, 0.943, 0.4064, 0.9703, 0.4104, 0.9503, 0.4104, 0.04975, 0.4064, 0.02968, 0.3165, 0.05696, 0.3243, 0.07587, 0.8246, 0.8246, 0.8391, 0.8391, 0.8987, 0.7664, 0.8817, 0.755, 0.4104, 0.9503, 0.4064, 0.9703, 0.5, 0.9795, 0.5, 0.9591, 0.3243, 0.07587, 0.3165, 0.05696, 0.2336, 0.1013, 0.245, 0.1183])
me_circle_004.materials.append(mat_star)
me_circle_004.use_remesh_fix_poles = True
me_circle_004.use_remesh_preserve_attributes = False
me_circle_004.use_mirror_vertex_groups = False
me_circle_004.update()
me_circle_005 = bpy.data.meshes.new('Circle.005')
me_circle_005.from_pydata([(2.384e-07, -0.07608, -1.962e-10), (2.384e-07, -1.078e-08, 0.2466), (-0.06626, -3.987e-09, 0.0912), (-0.2345, -3.331e-09, 0.07621), (-0.1072, 1.523e-09, -0.03484), (-0.145, 8.721e-09, -0.1995), (2.384e-07, 4.928e-09, -0.1127), (0.145, 8.721e-09, -0.1995), (0.1072, 1.523e-09, -0.03484), (0.2345, -3.331e-09, 0.07621), (0.06626, -3.987e-09, 0.0912), (2.384e-07, 0.07608, 6.455e-09)], [], [(8, 0, 7), (5, 0, 4), (2, 0, 1), (9, 0, 8), (6, 0, 5), (3, 0, 2), (10, 0, 9), (7, 0, 6), (4, 0, 3), (1, 0, 10), (8, 7, 11), (5, 4, 11), (2, 1, 11), (9, 8, 11), (6, 5, 11), (3, 2, 11), (10, 9, 11), (7, 6, 11), (4, 3, 11), (1, 10, 11)])
_uv = me_circle_005.uv_layers.new(name='UVMap')
_uv.uv.foreach_set('vector', [0.7217, 0.4328, 0.5, 0.5018, 0.7588, 0.1455, 0.2412, 0.1455, 0.5, 0.5018, 0.2783, 0.4328, 0.363, 0.6934, 0.5, 0.5018, 0.5, 0.9421, 0.9188, 0.6379, 0.5, 0.5018, 0.7217, 0.4328, 0.5, 0.2717, 0.5, 0.5018, 0.2412, 0.1455, 0.0812, 0.6379, 0.5, 0.5018, 0.363, 0.6934, 0.637, 0.6934, 0.5, 0.5018, 0.9188, 0.6379, 0.7588, 0.1455, 0.5, 0.5018, 0.5, 0.2717, 0.2783, 0.4328, 0.5, 0.5018, 0.0812, 0.6379, 0.5, 0.9421, 0.5, 0.5018, 0.637, 0.6934, 0.7217, 0.4328, 0.7588, 0.1455, 0.5, 0.5018, 0.2412, 0.1455, 0.2783, 0.4328, 0.5, 0.5018, 0.363, 0.6934, 0.5, 0.9421, 0.5, 0.5018, 0.9188, 0.6379, 0.7217, 0.4328, 0.5, 0.5018, 0.5, 0.2717, 0.2412, 0.1455, 0.5, 0.5018, 0.0812, 0.6379, 0.363, 0.6934, 0.5, 0.5018, 0.637, 0.6934, 0.9188, 0.6379, 0.5, 0.5018, 0.7588, 0.1455, 0.5, 0.2717, 0.5, 0.5018, 0.2783, 0.4328, 0.0812, 0.6379, 0.5, 0.5018, 0.5, 0.9421, 0.637, 0.6934, 0.5, 0.5018])
me_circle_005.materials.append(None)
me_circle_005.use_remesh_fix_poles = True
me_circle_005.use_remesh_preserve_attributes = False
me_circle_005.use_mirror_vertex_groups = False
me_circle_005.update()
me_plane = bpy.data.meshes.new('Plane')
me_plane.from_pydata([(-1.0, -1.0, 0.0), (1.0, -1.0, 0.0), (-1.0, 1.0, 0.0), (1.0, 1.0, 0.0)], [], [(0, 1, 3, 2)])
_uv = me_plane.uv_layers.new(name='UVMap')
_uv.uv.foreach_set('vector', [0.0, 0.0, 1.0, 0.0, 1.0, 1.0, 0.0, 1.0])
me_plane.materials.append(mat_smoke)
me_plane.use_remesh_fix_poles = True
me_plane.use_remesh_preserve_attributes = False
me_plane.use_mirror_vertex_groups = False
me_plane.update()

# ---- objects
ob_circle = bpy.data.objects.new('Circle', me_circle)
ob_circle_001 = bpy.data.objects.new('Circle.001', me_circle_001)
ob_star = bpy.data.objects.new('Star', me_circle_003)
ob_ring = bpy.data.objects.new('Ring', me_circle_004)
ob_smallstar = bpy.data.objects.new('SmallStar', me_circle_005)
ob_plane = bpy.data.objects.new('Plane', me_plane)

# ---- transforms, parenting, visibility, modifiers, constraints
ob_circle.location = (0.0, 0.0, 0.0)
ob_circle.rotation_euler = (1.571, -0.0, 0.0)
ob_circle.lineart.crease_threshold = 0.0
_m = ob_circle.modifiers.new('Mirror', 'MIRROR')
_m.use_axis = (False, False, True)
_m = ob_circle.modifiers.new('Bevel', 'BEVEL')
_m.width = 0.019
_m.width_pct = 0.019
_m.segments = 12
_m.limit_method = 'NONE'
ob_circle_001.location = (0.0, 0.0, 0.0)
ob_circle_001.rotation_euler = (1.571, -0.0, 0.0)
ob_circle_001.lineart.crease_threshold = 0.0
_m = ob_circle_001.modifiers.new('Mirror', 'MIRROR')
_m.use_axis = (False, False, True)
_m = ob_circle_001.modifiers.new('Subdivision', 'SUBSURF')
_m.uv_smooth = 'PRESERVE_CORNERS'
_m.levels = 2
_m.show_only_control_edges = False
ob_star.location = (0.0, 0.0, 0.0)
ob_star.rotation_euler = (1.571, -0.0, 0.0)
ob_star.lineart.crease_threshold = 0.0
ob_ring.location = (0.0, 0.0, 0.0)
ob_ring.rotation_euler = (1.571, -0.0, 0.0)
ob_ring.lineart.crease_threshold = 0.0
ob_smallstar.location = (-3.478, 0.0, 5.869e-10)
ob_smallstar.lineart.crease_threshold = 0.0
ob_plane.location = (0.0, 6.0, 0.0)
ob_plane.lineart.crease_threshold = 0.0

# ---- collection membership
col_collection.objects.link(ob_circle)
col_collection.objects.link(ob_circle_001)
col_lp.objects.link(ob_star)
col_lp.objects.link(ob_ring)
col_lp.objects.link(ob_smallstar)
col_lp.objects.link(ob_plane)

# ---- scene / render settings (as saved in the file)
scene.frame_start = 1; scene.frame_end = 250; scene.frame_set(1)
scene.render.engine = 'CYCLES'
scene.cycles.use_denoising = False
scene.cycles.samples = 8
scene.cycles.sampling_pattern = 'TABULATED_SOBOL'
scene.cycles.use_adaptive_sampling = False
scene.cycles.use_light_tree = False
scene.cycles.bake_type = 'EMIT'
scene.eevee.taa_render_samples = 1
scene.view_settings.view_transform = 'Filmic'
bpy.context.view_layer.update()

# ---- added for rendering (the .blend has no active camera): camera
cam_auto = bpy.data.cameras.new('AutoCamera')
cam_auto.lens = 50.0
cam_auto.sensor_width = 36.0
cam_auto.clip_end = 1000.0
ob_auto_camera = bpy.data.objects.new('AutoCamera', cam_auto)
scene.collection.objects.link(ob_auto_camera)
ob_auto_camera.location = (7.02326, -6.65424, 6.66805)
ob_auto_camera.rotation_euler = (1.09748, -7.21219e-08, 0.694738)
scene.camera = ob_auto_camera
bpy.context.view_layer.update()
